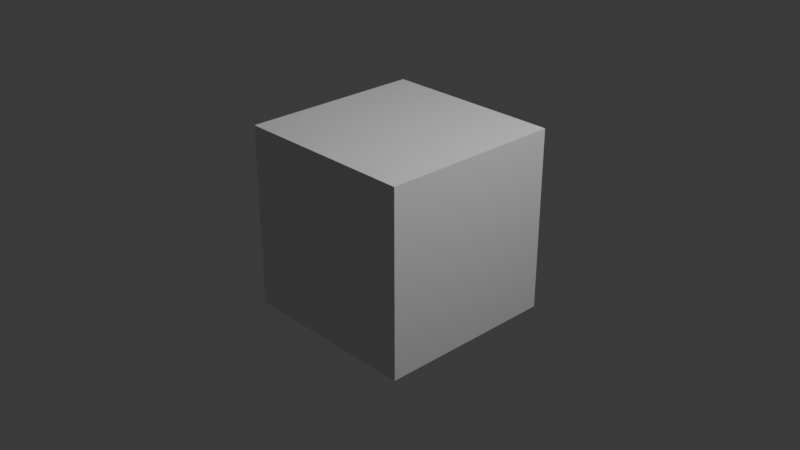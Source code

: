 # Source: demo.blend  (saved by Blender 4.1.24; exported with 4.5.12 LTS)
import bpy
from mathutils import Matrix  # noqa: F401  (used for matrix-valued properties, if any)

bpy.ops.wm.read_factory_settings(use_empty=True)
scene = bpy.context.scene
scene.name = 'Scene'

# ---- collections
col_collection = bpy.data.collections.new('Collection'); scene.collection.children.link(col_collection)

# ---- materials (node trees are filled in below, after node groups)
mat_material = bpy.data.materials.new('Material')
mat_material.alpha_threshold = 0.0
mat_material.use_transparent_shadow = False
mat_material.roughness = 0.5
mat_material.line_color = (0.0, 0.0, 0.0, 1.0)

# ---- material node trees
mat_material.use_nodes = True; mat_material.node_tree.nodes.clear()
_N = mat_material.node_tree.nodes; _L = mat_material.node_tree.links
n0 = _N.new('ShaderNodeOutputMaterial'); n0.name = 'Material Output'; n0.location = (300, 300)
n1 = _N.new('ShaderNodeBsdfPrincipled'); n1.name = 'Principled BSDF'; n1.location = (10, 300)
n1.inputs[3].default_value = 1.45
_L.new(n1.outputs[0], n0.inputs[0])
n0.is_active_output = True

# ---- world
world_world = bpy.data.worlds.new('World'); scene.world = world_world
world_world.use_nodes = True; world_world.node_tree.nodes.clear()
_N = world_world.node_tree.nodes; _L = world_world.node_tree.links
n0 = _N.new('ShaderNodeOutputWorld'); n0.name = 'World Output'; n0.location = (300, 300)
n1 = _N.new('ShaderNodeBackground'); n1.name = 'Background'; n1.location = (10, 300)
n1.inputs[0].default_value = (0.05088, 0.05088, 0.05088, 1.0)
_L.new(n1.outputs[0], n0.inputs[0])
n0.is_active_output = True
world_world.color = (0.05088, 0.05088, 0.05088)
world_world.use_sun_shadow = False
world_world.sun_shadow_jitter_overblur = 0.0

# ---- cameras
cam_camera = bpy.data.cameras.new('Camera')
cam_camera.clip_end = 100.0
cam_camera.ortho_scale = 7.314

# ---- lights
light_light = bpy.data.lights.new('Light', 'POINT')
light_light.transmission_factor = 0.0
light_light.energy = 1000.0
light_light.shadow_soft_size = 0.1
light_light.shadow_maximum_resolution = 0.006
light_light.use_absolute_resolution = True

# ---- meshes
me_cube = bpy.data.meshes.new('Cube')
me_cube.from_pydata([(1.0, 1.0, 1.0), (1.0, 1.0, -1.0), (1.0, -1.0, 1.0), (1.0, -1.0, -1.0), (-1.0, 1.0, 1.0), (-1.0, 1.0, -1.0), (-1.0, -1.0, 1.0), (-1.0, -1.0, -1.0)], [], [(0, 4, 6, 2), (3, 2, 6, 7), (7, 6, 4, 5), (5, 1, 3, 7), (1, 0, 2, 3), (5, 4, 0, 1)])
_uv = me_cube.uv_layers.new(name='UVMap')
_uv.uv.foreach_set('vector', [0.625, 0.5, 0.875, 0.5, 0.875, 0.75, 0.625, 0.75, 0.375, 0.75, 0.625, 0.75, 0.625, 1.0, 0.375, 1.0, 0.375, 0.0, 0.625, 0.0, 0.625, 0.25, 0.375, 0.25, 0.125, 0.5, 0.375, 0.5, 0.375, 0.75, 0.125, 0.75, 0.375, 0.5, 0.625, 0.5, 0.625, 0.75, 0.375, 0.75, 0.375, 0.25, 0.625, 0.25, 0.625, 0.5, 0.375, 0.5])
me_cube.materials.append(mat_material)
me_cube.use_mirror_vertex_groups = False
me_cube.update()

# ---- objects
ob_cube = bpy.data.objects.new('Cube', me_cube)
ob_light = bpy.data.objects.new('Light', light_light)
ob_camera = bpy.data.objects.new('Camera', cam_camera)
ob_origin = bpy.data.objects.new('Origin', None)

# ---- transforms, parenting, visibility, modifiers, constraints
ob_cube.location = (2.934, -1.254, 0.6508)
ob_cube.rotation_euler = (-0.6845, 0.2984, -0.7036)
ob_cube.lock_rotations_4d = False
ob_cube.empty_display_type = 'ARROWS'
ob_cube.lineart.crease_threshold = 0.0
ob_light.location = (9.706, -1.083, 3.216)
ob_light.rotation_euler = (1.221, 0.5617, 1.453)
ob_light.scale = (1.0, 1.0, 1.0)
ob_light.lock_rotations_4d = False
ob_light.empty_display_type = 'ARROWS'
ob_light.color = (0.0, 0.0, 0.0, 0.0)
ob_light.lineart.crease_threshold = 0.0
ob_camera.location = (8.697, -9.069, 6.344)
ob_camera.rotation_euler = (0.8448, 0.6964, 0.1219)
ob_camera.scale = (1.0, 1.0, 1.0)
ob_camera.lock_rotations_4d = False
ob_camera.empty_display_type = 'ARROWS'
ob_camera.color = (0.0, 0.0, 0.0, 0.0)
ob_camera.display_type = 'WIRE'
ob_camera.lineart.crease_threshold = 0.0
ob_origin.location = (2.934, -1.254, 0.6508)
ob_origin.rotation_euler = (-0.6845, 0.2984, -0.7036)

# ---- collection membership
col_collection.objects.link(ob_cube)
col_collection.objects.link(ob_light)
col_collection.objects.link(ob_camera)
col_collection.objects.link(ob_origin)

# ---- scene / render settings (as saved in the file)
scene.camera = ob_camera
scene.frame_start = 1; scene.frame_end = 250; scene.frame_set(0)
scene.render.engine = 'BLENDER_EEVEE_NEXT'
scene.cycles.sampling_pattern = 'TABULATED_SOBOL'
scene.eevee.ray_tracing_options.trace_max_roughness = 0.0
bpy.context.view_layer.update()
